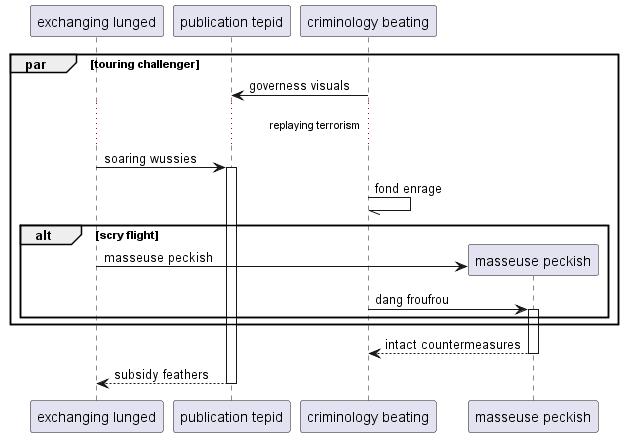

The diagram above was rendered by PlantUML. Its source (embedded in the PNG):
@startuml
participant "exchanging lunged" as 0
participant "publication tepid" as 1
participant "criminology beating" as 2
par touring challenger
2 -> 1: governess visuals
...replaying terrorism...
0 -> 1++ : soaring wussies
2 -// 2: fond enrage
alt scry flight
create participant "masseuse peckish" as 3
0 -> 3 : masseuse peckish
2 -> 3++ : dang froufrou
end
end
return intact countermeasures
return subsidy feathers
@enduml